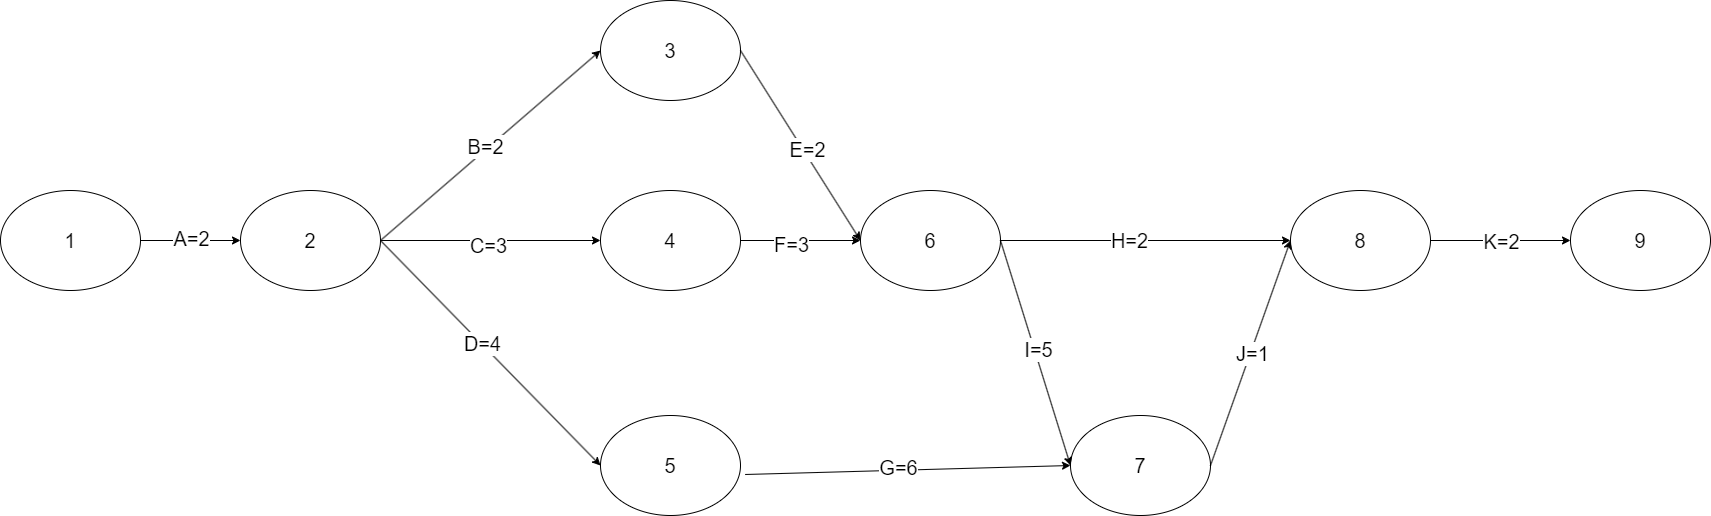

The diagram above was exported from draw.io. Its source (the exported page's mxGraphModel, read from the mxfile embedded in the PNG):
<mxGraphModel dx="408" dy="815" grid="1" gridSize="10" guides="1" tooltips="1" connect="1" arrows="1" fold="1" page="1" pageScale="1" pageWidth="1654" pageHeight="1169" math="0" shadow="0">
  <root>
    <mxCell id="0" />
    <mxCell id="1" parent="0" />
    <mxCell id="6aFdps_J89d-xwj8xLUZ-1" value="1" style="ellipse;whiteSpace=wrap;html=1;fontSize=20;" vertex="1" parent="1">
      <mxGeometry x="30" y="260" width="140" height="100" as="geometry" />
    </mxCell>
    <mxCell id="6aFdps_J89d-xwj8xLUZ-6" value="9" style="ellipse;whiteSpace=wrap;html=1;fontSize=20;" vertex="1" parent="1">
      <mxGeometry x="1600" y="260" width="140" height="100" as="geometry" />
    </mxCell>
    <mxCell id="6aFdps_J89d-xwj8xLUZ-7" value="6" style="ellipse;whiteSpace=wrap;html=1;fontSize=20;" vertex="1" parent="1">
      <mxGeometry x="890" y="260" width="140" height="100" as="geometry" />
    </mxCell>
    <mxCell id="6aFdps_J89d-xwj8xLUZ-8" value="7" style="ellipse;whiteSpace=wrap;html=1;fontSize=20;" vertex="1" parent="1">
      <mxGeometry x="1100" y="485" width="140" height="100" as="geometry" />
    </mxCell>
    <mxCell id="6aFdps_J89d-xwj8xLUZ-9" value="4" style="ellipse;whiteSpace=wrap;html=1;fontSize=20;" vertex="1" parent="1">
      <mxGeometry x="630" y="260" width="140" height="100" as="geometry" />
    </mxCell>
    <mxCell id="6aFdps_J89d-xwj8xLUZ-10" value="2" style="ellipse;whiteSpace=wrap;html=1;fontSize=20;" vertex="1" parent="1">
      <mxGeometry x="270" y="260" width="140" height="100" as="geometry" />
    </mxCell>
    <mxCell id="6aFdps_J89d-xwj8xLUZ-12" value="8" style="ellipse;whiteSpace=wrap;html=1;fontSize=20;" vertex="1" parent="1">
      <mxGeometry x="1320" y="260" width="140" height="100" as="geometry" />
    </mxCell>
    <mxCell id="6aFdps_J89d-xwj8xLUZ-13" value="3" style="ellipse;whiteSpace=wrap;html=1;fontSize=20;" vertex="1" parent="1">
      <mxGeometry x="630" y="70" width="140" height="100" as="geometry" />
    </mxCell>
    <mxCell id="6aFdps_J89d-xwj8xLUZ-14" value="5" style="ellipse;whiteSpace=wrap;html=1;fontSize=20;" vertex="1" parent="1">
      <mxGeometry x="630" y="485" width="140" height="100" as="geometry" />
    </mxCell>
    <mxCell id="6aFdps_J89d-xwj8xLUZ-20" value="" style="endArrow=classic;html=1;rounded=0;entryX=0;entryY=0.5;entryDx=0;entryDy=0;exitX=1;exitY=0.5;exitDx=0;exitDy=0;" edge="1" parent="1" source="6aFdps_J89d-xwj8xLUZ-1" target="6aFdps_J89d-xwj8xLUZ-10">
      <mxGeometry width="50" height="50" relative="1" as="geometry">
        <mxPoint x="210" y="300" as="sourcePoint" />
        <mxPoint x="260" y="250" as="targetPoint" />
      </mxGeometry>
    </mxCell>
    <mxCell id="6aFdps_J89d-xwj8xLUZ-33" value="A=2" style="edgeLabel;html=1;align=center;verticalAlign=middle;resizable=0;points=[];fontSize=20;" vertex="1" connectable="0" parent="6aFdps_J89d-xwj8xLUZ-20">
      <mxGeometry x="-0.0067" y="3" relative="1" as="geometry">
        <mxPoint as="offset" />
      </mxGeometry>
    </mxCell>
    <mxCell id="6aFdps_J89d-xwj8xLUZ-22" value="" style="endArrow=classic;html=1;rounded=0;entryX=0;entryY=0.5;entryDx=0;entryDy=0;exitX=1;exitY=0.5;exitDx=0;exitDy=0;" edge="1" parent="1" source="6aFdps_J89d-xwj8xLUZ-10" target="6aFdps_J89d-xwj8xLUZ-9">
      <mxGeometry width="50" height="50" relative="1" as="geometry">
        <mxPoint x="210" y="100" as="sourcePoint" />
        <mxPoint x="410" y="100" as="targetPoint" />
      </mxGeometry>
    </mxCell>
    <mxCell id="6aFdps_J89d-xwj8xLUZ-35" value="C=3" style="edgeLabel;html=1;align=center;verticalAlign=middle;resizable=0;points=[];fontSize=20;" vertex="1" connectable="0" parent="6aFdps_J89d-xwj8xLUZ-22">
      <mxGeometry x="-0.024" y="-3" relative="1" as="geometry">
        <mxPoint y="1" as="offset" />
      </mxGeometry>
    </mxCell>
    <mxCell id="6aFdps_J89d-xwj8xLUZ-23" value="" style="endArrow=classic;html=1;rounded=0;entryX=0;entryY=0.5;entryDx=0;entryDy=0;exitX=1;exitY=0.5;exitDx=0;exitDy=0;" edge="1" parent="1" source="6aFdps_J89d-xwj8xLUZ-10" target="6aFdps_J89d-xwj8xLUZ-14">
      <mxGeometry width="50" height="50" relative="1" as="geometry">
        <mxPoint x="350" y="340" as="sourcePoint" />
        <mxPoint x="420" y="110" as="targetPoint" />
      </mxGeometry>
    </mxCell>
    <mxCell id="6aFdps_J89d-xwj8xLUZ-36" value="D=4" style="edgeLabel;html=1;align=center;verticalAlign=middle;resizable=0;points=[];fontSize=20;" vertex="1" connectable="0" parent="6aFdps_J89d-xwj8xLUZ-23">
      <mxGeometry x="-0.0832" y="1" relative="1" as="geometry">
        <mxPoint as="offset" />
      </mxGeometry>
    </mxCell>
    <mxCell id="6aFdps_J89d-xwj8xLUZ-24" value="" style="endArrow=classic;html=1;rounded=0;entryX=0;entryY=0.5;entryDx=0;entryDy=0;exitX=1;exitY=0.5;exitDx=0;exitDy=0;" edge="1" parent="1" source="6aFdps_J89d-xwj8xLUZ-10" target="6aFdps_J89d-xwj8xLUZ-13">
      <mxGeometry width="50" height="50" relative="1" as="geometry">
        <mxPoint x="230" y="120" as="sourcePoint" />
        <mxPoint x="430" y="120" as="targetPoint" />
      </mxGeometry>
    </mxCell>
    <mxCell id="6aFdps_J89d-xwj8xLUZ-34" value="B=2" style="edgeLabel;html=1;align=center;verticalAlign=middle;resizable=0;points=[];fontSize=20;" vertex="1" connectable="0" parent="6aFdps_J89d-xwj8xLUZ-24">
      <mxGeometry x="-0.0333" y="3" relative="1" as="geometry">
        <mxPoint as="offset" />
      </mxGeometry>
    </mxCell>
    <mxCell id="6aFdps_J89d-xwj8xLUZ-26" value="" style="endArrow=classic;html=1;rounded=0;entryX=0;entryY=0.5;entryDx=0;entryDy=0;exitX=1;exitY=0.5;exitDx=0;exitDy=0;" edge="1" parent="1" source="6aFdps_J89d-xwj8xLUZ-13" target="6aFdps_J89d-xwj8xLUZ-7">
      <mxGeometry width="50" height="50" relative="1" as="geometry">
        <mxPoint x="687" y="200" as="sourcePoint" />
        <mxPoint x="887" y="200" as="targetPoint" />
      </mxGeometry>
    </mxCell>
    <mxCell id="6aFdps_J89d-xwj8xLUZ-37" value="E=2" style="edgeLabel;html=1;align=center;verticalAlign=middle;resizable=0;points=[];fontSize=20;" vertex="1" connectable="0" parent="6aFdps_J89d-xwj8xLUZ-26">
      <mxGeometry x="0.0558" y="4" relative="1" as="geometry">
        <mxPoint as="offset" />
      </mxGeometry>
    </mxCell>
    <mxCell id="6aFdps_J89d-xwj8xLUZ-27" value="" style="endArrow=classic;html=1;rounded=0;entryX=0;entryY=0.5;entryDx=0;entryDy=0;exitX=1;exitY=0.5;exitDx=0;exitDy=0;" edge="1" parent="1" source="6aFdps_J89d-xwj8xLUZ-9" target="6aFdps_J89d-xwj8xLUZ-7">
      <mxGeometry width="50" height="50" relative="1" as="geometry">
        <mxPoint x="250" y="140" as="sourcePoint" />
        <mxPoint x="450" y="140" as="targetPoint" />
      </mxGeometry>
    </mxCell>
    <mxCell id="6aFdps_J89d-xwj8xLUZ-38" value="F=3" style="edgeLabel;html=1;align=center;verticalAlign=middle;resizable=0;points=[];fontSize=20;" vertex="1" connectable="0" parent="6aFdps_J89d-xwj8xLUZ-27">
      <mxGeometry x="-0.1648" y="-3" relative="1" as="geometry">
        <mxPoint as="offset" />
      </mxGeometry>
    </mxCell>
    <mxCell id="6aFdps_J89d-xwj8xLUZ-28" value="" style="endArrow=classic;html=1;rounded=0;entryX=0;entryY=0.5;entryDx=0;entryDy=0;exitX=1.033;exitY=0.59;exitDx=0;exitDy=0;exitPerimeter=0;" edge="1" parent="1" source="6aFdps_J89d-xwj8xLUZ-14" target="6aFdps_J89d-xwj8xLUZ-8">
      <mxGeometry width="50" height="50" relative="1" as="geometry">
        <mxPoint x="720" y="250" as="sourcePoint" />
        <mxPoint x="920" y="220" as="targetPoint" />
      </mxGeometry>
    </mxCell>
    <mxCell id="6aFdps_J89d-xwj8xLUZ-39" value="G=6" style="edgeLabel;html=1;align=center;verticalAlign=middle;resizable=0;points=[];fontSize=20;" vertex="1" connectable="0" parent="6aFdps_J89d-xwj8xLUZ-28">
      <mxGeometry x="-0.0614" y="3" relative="1" as="geometry">
        <mxPoint as="offset" />
      </mxGeometry>
    </mxCell>
    <mxCell id="6aFdps_J89d-xwj8xLUZ-29" value="" style="endArrow=classic;html=1;rounded=0;entryX=0;entryY=0.5;entryDx=0;entryDy=0;exitX=1;exitY=0.5;exitDx=0;exitDy=0;fontSize=20;" edge="1" parent="1" source="6aFdps_J89d-xwj8xLUZ-7" target="6aFdps_J89d-xwj8xLUZ-12">
      <mxGeometry width="50" height="50" relative="1" as="geometry">
        <mxPoint x="730" y="260" as="sourcePoint" />
        <mxPoint x="930" y="230" as="targetPoint" />
      </mxGeometry>
    </mxCell>
    <mxCell id="6aFdps_J89d-xwj8xLUZ-40" value="H=2" style="edgeLabel;html=1;align=center;verticalAlign=middle;resizable=0;points=[];fontSize=20;" vertex="1" connectable="0" parent="6aFdps_J89d-xwj8xLUZ-29">
      <mxGeometry x="-0.1145" y="1" relative="1" as="geometry">
        <mxPoint as="offset" />
      </mxGeometry>
    </mxCell>
    <mxCell id="6aFdps_J89d-xwj8xLUZ-30" value="" style="endArrow=classic;html=1;rounded=0;entryX=0;entryY=0.5;entryDx=0;entryDy=0;exitX=1;exitY=0.5;exitDx=0;exitDy=0;" edge="1" parent="1" source="6aFdps_J89d-xwj8xLUZ-7" target="6aFdps_J89d-xwj8xLUZ-8">
      <mxGeometry width="50" height="50" relative="1" as="geometry">
        <mxPoint x="740" y="270" as="sourcePoint" />
        <mxPoint x="940" y="240" as="targetPoint" />
      </mxGeometry>
    </mxCell>
    <mxCell id="6aFdps_J89d-xwj8xLUZ-41" value="I=5" style="edgeLabel;html=1;align=center;verticalAlign=middle;resizable=0;points=[];fontSize=20;" vertex="1" connectable="0" parent="6aFdps_J89d-xwj8xLUZ-30">
      <mxGeometry x="-0.0215" y="3" relative="1" as="geometry">
        <mxPoint as="offset" />
      </mxGeometry>
    </mxCell>
    <mxCell id="6aFdps_J89d-xwj8xLUZ-31" value="" style="endArrow=classic;html=1;rounded=0;entryX=0;entryY=0.5;entryDx=0;entryDy=0;exitX=1;exitY=0.5;exitDx=0;exitDy=0;" edge="1" parent="1" source="6aFdps_J89d-xwj8xLUZ-8" target="6aFdps_J89d-xwj8xLUZ-12">
      <mxGeometry width="50" height="50" relative="1" as="geometry">
        <mxPoint x="828" y="635" as="sourcePoint" />
        <mxPoint x="1001" y="430" as="targetPoint" />
      </mxGeometry>
    </mxCell>
    <mxCell id="6aFdps_J89d-xwj8xLUZ-44" value="J=1" style="edgeLabel;html=1;align=center;verticalAlign=middle;resizable=0;points=[];fontSize=20;" vertex="1" connectable="0" parent="6aFdps_J89d-xwj8xLUZ-31">
      <mxGeometry x="0.0031" y="-1" relative="1" as="geometry">
        <mxPoint as="offset" />
      </mxGeometry>
    </mxCell>
    <mxCell id="6aFdps_J89d-xwj8xLUZ-32" value="" style="endArrow=classic;html=1;rounded=0;exitX=1;exitY=0.5;exitDx=0;exitDy=0;" edge="1" parent="1" source="6aFdps_J89d-xwj8xLUZ-12" target="6aFdps_J89d-xwj8xLUZ-6">
      <mxGeometry width="50" height="50" relative="1" as="geometry">
        <mxPoint x="837" y="645" as="sourcePoint" />
        <mxPoint x="1010" y="440" as="targetPoint" />
        <Array as="points" />
      </mxGeometry>
    </mxCell>
    <mxCell id="6aFdps_J89d-xwj8xLUZ-45" value="K=2" style="edgeLabel;html=1;align=center;verticalAlign=middle;resizable=0;points=[];fontSize=20;" vertex="1" connectable="0" parent="6aFdps_J89d-xwj8xLUZ-32">
      <mxGeometry x="-0.0058" y="1" relative="1" as="geometry">
        <mxPoint y="1" as="offset" />
      </mxGeometry>
    </mxCell>
  </root>
</mxGraphModel>